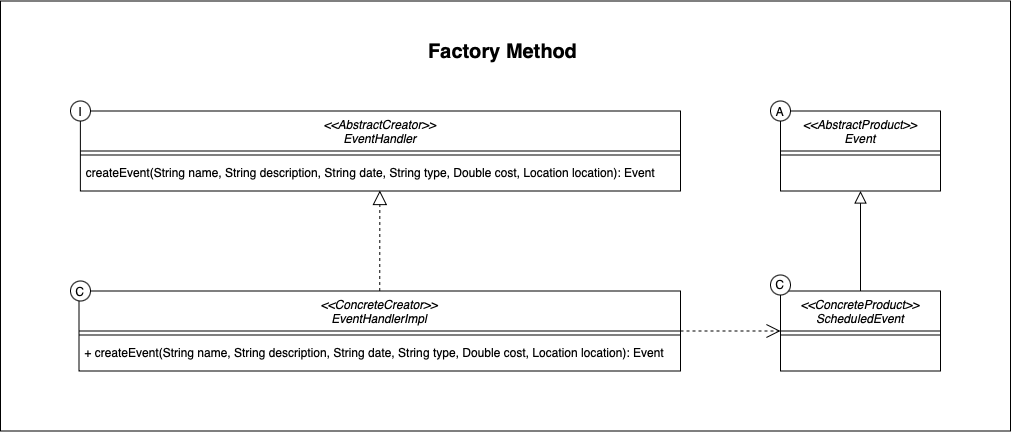

The diagram above was exported from draw.io. Its source (the exported page's mxGraphModel, read from the mxfile embedded in the PNG):
<mxGraphModel dx="1854" dy="2989.5" grid="1" gridSize="10" guides="1" tooltips="1" connect="1" arrows="1" fold="1" page="1" pageScale="1.5" pageWidth="827" pageHeight="1169" background="none" math="0" shadow="0">
  <root>
    <mxCell id="0" style=";html=1;" />
    <mxCell id="1" style=";html=1;" parent="0" />
    <mxCell id="UmEFnMkncDhzy5uR8Y7x-1" value="" style="rounded=0;whiteSpace=wrap;html=1;" vertex="1" parent="1">
      <mxGeometry x="115" y="-1560" width="1010" height="430" as="geometry" />
    </mxCell>
    <mxCell id="OhrID2AHrSCx_I5FDvXn-2" value="&lt;&lt;AbstractCreator&gt;&gt;&#10;EventHandler" style="swimlane;fontStyle=2;align=center;verticalAlign=top;childLayout=stackLayout;horizontal=1;startSize=40;horizontalStack=0;resizeParent=1;resizeLast=0;collapsible=1;marginBottom=0;rounded=0;shadow=0;strokeWidth=1;" parent="1" vertex="1">
      <mxGeometry x="194.88" y="-1450" width="600.12" height="80" as="geometry">
        <mxRectangle x="219" y="110" width="160" height="26" as="alternateBounds" />
      </mxGeometry>
    </mxCell>
    <mxCell id="OhrID2AHrSCx_I5FDvXn-4" value="" style="line;html=1;strokeWidth=1;align=left;verticalAlign=middle;spacingTop=-1;spacingLeft=3;spacingRight=3;rotatable=0;labelPosition=right;points=[];portConstraint=eastwest;" parent="OhrID2AHrSCx_I5FDvXn-2" vertex="1">
      <mxGeometry y="40" width="600.12" height="8" as="geometry" />
    </mxCell>
    <mxCell id="dGkXhDfvjxI96wYvF1Zf-2" value="createEvent(String name, String description, String date, String type, Double cost, Location location): Event" style="text;align=left;verticalAlign=top;spacingLeft=4;spacingRight=4;overflow=hidden;rotatable=0;points=[[0,0.5],[1,0.5]];portConstraint=eastwest;" parent="OhrID2AHrSCx_I5FDvXn-2" vertex="1">
      <mxGeometry y="48" width="600.12" height="26" as="geometry" />
    </mxCell>
    <mxCell id="UmEFnMkncDhzy5uR8Y7x-2" value="&lt;&lt;AbstractProduct&gt;&gt;&#10;Event" style="swimlane;fontStyle=2;align=center;verticalAlign=top;childLayout=stackLayout;horizontal=1;startSize=40;horizontalStack=0;resizeParent=1;resizeLast=0;collapsible=1;marginBottom=0;rounded=0;shadow=0;strokeWidth=1;" vertex="1" parent="1">
      <mxGeometry x="895" y="-1450" width="160" height="80" as="geometry">
        <mxRectangle x="219" y="110" width="160" height="26" as="alternateBounds" />
      </mxGeometry>
    </mxCell>
    <mxCell id="UmEFnMkncDhzy5uR8Y7x-4" value="" style="line;html=1;strokeWidth=1;align=left;verticalAlign=middle;spacingTop=-1;spacingLeft=3;spacingRight=3;rotatable=0;labelPosition=right;points=[];portConstraint=eastwest;" vertex="1" parent="UmEFnMkncDhzy5uR8Y7x-2">
      <mxGeometry y="40" width="160" height="8" as="geometry" />
    </mxCell>
    <mxCell id="UmEFnMkncDhzy5uR8Y7x-9" value="A" style="ellipse;whiteSpace=wrap;html=1;aspect=fixed;" vertex="1" parent="1">
      <mxGeometry x="885" y="-1460" width="20" height="20" as="geometry" />
    </mxCell>
    <mxCell id="UmEFnMkncDhzy5uR8Y7x-10" value="I" style="ellipse;whiteSpace=wrap;html=1;aspect=fixed;" vertex="1" parent="1">
      <mxGeometry x="185" y="-1460" width="20" height="20" as="geometry" />
    </mxCell>
    <mxCell id="UmEFnMkncDhzy5uR8Y7x-13" value="&lt;&lt;ConcreteCreator&gt;&gt;&#10;EventHandlerImpl" style="swimlane;fontStyle=2;align=center;verticalAlign=top;childLayout=stackLayout;horizontal=1;startSize=40;horizontalStack=0;resizeParent=1;resizeLast=0;collapsible=1;marginBottom=0;rounded=0;shadow=0;strokeWidth=1;" vertex="1" parent="1">
      <mxGeometry x="193.5" y="-1270" width="601.5" height="80" as="geometry">
        <mxRectangle x="219" y="110" width="160" height="26" as="alternateBounds" />
      </mxGeometry>
    </mxCell>
    <mxCell id="UmEFnMkncDhzy5uR8Y7x-15" value="" style="line;html=1;strokeWidth=1;align=left;verticalAlign=middle;spacingTop=-1;spacingLeft=3;spacingRight=3;rotatable=0;labelPosition=right;points=[];portConstraint=eastwest;" vertex="1" parent="UmEFnMkncDhzy5uR8Y7x-13">
      <mxGeometry y="40" width="601.5" height="8" as="geometry" />
    </mxCell>
    <mxCell id="UmEFnMkncDhzy5uR8Y7x-16" value="+ createEvent(String name, String description, String date, String type, Double cost, Location location): Event" style="text;align=left;verticalAlign=top;spacingLeft=4;spacingRight=4;overflow=hidden;rotatable=0;points=[[0,0.5],[1,0.5]];portConstraint=eastwest;" vertex="1" parent="UmEFnMkncDhzy5uR8Y7x-13">
      <mxGeometry y="48" width="601.5" height="32" as="geometry" />
    </mxCell>
    <mxCell id="UmEFnMkncDhzy5uR8Y7x-18" value="" style="endArrow=block;dashed=1;endFill=0;endSize=12;html=1;exitX=0.5;exitY=0;exitDx=0;exitDy=0;entryX=0.499;entryY=1.212;entryDx=0;entryDy=0;entryPerimeter=0;" edge="1" parent="1" source="UmEFnMkncDhzy5uR8Y7x-13" target="dGkXhDfvjxI96wYvF1Zf-2">
      <mxGeometry width="160" relative="1" as="geometry">
        <mxPoint x="555.75" y="-1230" as="sourcePoint" />
        <mxPoint x="455.75" y="-1320" as="targetPoint" />
      </mxGeometry>
    </mxCell>
    <mxCell id="UmEFnMkncDhzy5uR8Y7x-8" value="C" style="ellipse;whiteSpace=wrap;html=1;aspect=fixed;" vertex="1" parent="1">
      <mxGeometry x="185" y="-1280" width="20" height="20" as="geometry" />
    </mxCell>
    <mxCell id="UmEFnMkncDhzy5uR8Y7x-21" value="&lt;&lt;ConcreteProduct&gt;&gt;&#10;ScheduledEvent" style="swimlane;fontStyle=2;align=center;verticalAlign=top;childLayout=stackLayout;horizontal=1;startSize=40;horizontalStack=0;resizeParent=1;resizeLast=0;collapsible=1;marginBottom=0;rounded=0;shadow=0;strokeWidth=1;" vertex="1" parent="1">
      <mxGeometry x="895" y="-1270" width="160" height="80" as="geometry">
        <mxRectangle x="219" y="110" width="160" height="26" as="alternateBounds" />
      </mxGeometry>
    </mxCell>
    <mxCell id="UmEFnMkncDhzy5uR8Y7x-23" value="" style="line;html=1;strokeWidth=1;align=left;verticalAlign=middle;spacingTop=-1;spacingLeft=3;spacingRight=3;rotatable=0;labelPosition=right;points=[];portConstraint=eastwest;" vertex="1" parent="UmEFnMkncDhzy5uR8Y7x-21">
      <mxGeometry y="40" width="160" height="8" as="geometry" />
    </mxCell>
    <mxCell id="UmEFnMkncDhzy5uR8Y7x-27" value="" style="endArrow=block;endSize=10;endFill=0;shadow=0;strokeWidth=1;rounded=0;edgeStyle=elbowEdgeStyle;elbow=vertical;exitX=0.5;exitY=0;exitDx=0;exitDy=0;entryX=0.5;entryY=1;entryDx=0;entryDy=0;" edge="1" parent="1" source="UmEFnMkncDhzy5uR8Y7x-21" target="UmEFnMkncDhzy5uR8Y7x-2">
      <mxGeometry width="160" relative="1" as="geometry">
        <mxPoint x="714.9999999999995" y="-1076" as="sourcePoint" />
        <mxPoint x="975" y="-1376" as="targetPoint" />
        <Array as="points">
          <mxPoint x="965" y="-1356" />
        </Array>
      </mxGeometry>
    </mxCell>
    <mxCell id="dGkXhDfvjxI96wYvF1Zf-5" value="C" style="ellipse;whiteSpace=wrap;html=1;aspect=fixed;" parent="1" vertex="1">
      <mxGeometry x="885" y="-1286" width="20" height="20" as="geometry" />
    </mxCell>
    <mxCell id="UmEFnMkncDhzy5uR8Y7x-30" value="" style="endArrow=open;endSize=12;dashed=1;html=1;exitX=1;exitY=0.5;exitDx=0;exitDy=0;entryX=0;entryY=0.5;entryDx=0;entryDy=0;" edge="1" parent="1" source="UmEFnMkncDhzy5uR8Y7x-13" target="UmEFnMkncDhzy5uR8Y7x-21">
      <mxGeometry width="160" relative="1" as="geometry">
        <mxPoint x="645" y="-1030" as="sourcePoint" />
        <mxPoint x="805" y="-1030" as="targetPoint" />
      </mxGeometry>
    </mxCell>
    <mxCell id="UmEFnMkncDhzy5uR8Y7x-31" value="&lt;font size=&quot;1&quot;&gt;&lt;b style=&quot;font-size: 20px&quot;&gt;Factory Method&amp;nbsp;&lt;/b&gt;&lt;/font&gt;" style="text;html=1;align=center;verticalAlign=middle;resizable=0;points=[];autosize=1;strokeColor=none;" vertex="1" parent="1">
      <mxGeometry x="535" y="-1520" width="170" height="20" as="geometry" />
    </mxCell>
  </root>
</mxGraphModel>